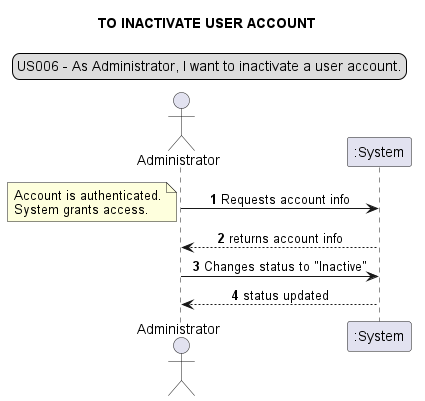

The diagram above was rendered by PlantUML. Its source (embedded in the PNG):
@startuml
legend top
US006 - As Administrator, I want to inactivate a user account.
end legend
skinparam sequenceMessageAlign center
title TO INACTIVATE USER ACCOUNT
actor Administrator
autonumber
Administrator -> ":System": Requests account info
note left
Account is authenticated.
System grants access.
end note
Administrator <-- ":System": returns account info
Administrator -> ":System": Changes status to "Inactive"
":System" --> Administrator: status updated
@enduml